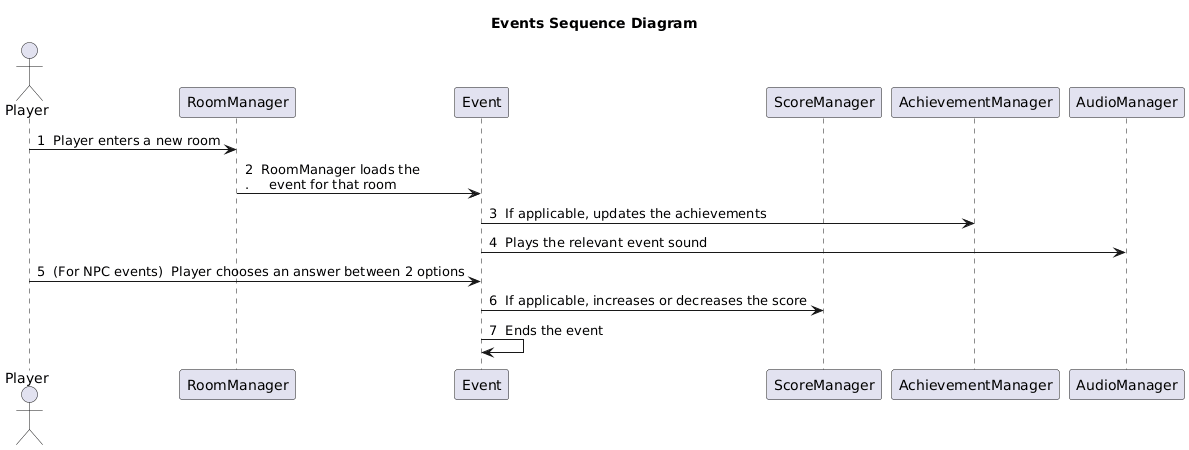

The diagram above was rendered by PlantUML. Its source (embedded in the PNG):
@startuml
title  Events Sequence Diagram

actor Player
participant RoomManager
participant Event
participant ScoreManager
participant AchievementManager
participant AudioManager

Player -> RoomManager : 1  Player enters a new room
RoomManager -> Event : 2  RoomManager loads the %n().     event for that room
Event -> AchievementManager : 3  If applicable, updates the achievements 
Event -> AudioManager : 4  Plays the relevant event sound
Player -> Event : 5  (For NPC events)  Player chooses an answer between 2 options
Event -> ScoreManager : 6  If applicable, increases or decreases the score 
Event -> Event : 7  Ends the event
@enduml